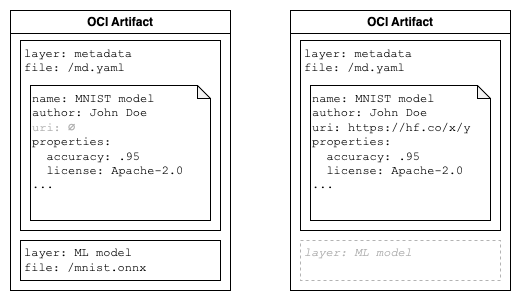

The diagram above was exported from draw.io. Its source (the exported page's mxGraphModel, read from the mxfile embedded in the PNG):
<mxGraphModel dx="1242" dy="825" grid="1" gridSize="10" guides="1" tooltips="1" connect="1" arrows="1" fold="1" page="1" pageScale="1" pageWidth="1169" pageHeight="827" math="0" shadow="0">
  <root>
    <mxCell id="0" />
    <mxCell id="1" parent="0" />
    <mxCell id="GWqdnOt3xYEeeVAmj1HE-3" value="layer: ML model&lt;div&gt;file: /mnist.onnx&lt;/div&gt;" style="rounded=0;whiteSpace=wrap;html=1;fontFamily=Courier New;align=left;labelBorderColor=none;spacingLeft=2;spacingRight=2;" parent="1" vertex="1">
      <mxGeometry x="160" y="360" width="200" height="40" as="geometry" />
    </mxCell>
    <mxCell id="GWqdnOt3xYEeeVAmj1HE-4" value="layer: metadata&lt;div&gt;file: /md.yaml&lt;/div&gt;" style="rounded=0;whiteSpace=wrap;html=1;fontFamily=Courier New;align=left;labelBorderColor=none;spacingLeft=2;spacingRight=2;verticalAlign=top;" parent="1" vertex="1">
      <mxGeometry x="160" y="160" width="200" height="190" as="geometry" />
    </mxCell>
    <mxCell id="GWqdnOt3xYEeeVAmj1HE-6" value="&lt;div&gt;name: MNIST model&lt;/div&gt;author: John Doe&lt;div&gt;&lt;font color=&quot;#b3b3b3&quot;&gt;uri: ∅&lt;/font&gt;&lt;br&gt;&lt;div&gt;properties:&lt;/div&gt;&lt;div&gt;&amp;nbsp; accuracy: .95&lt;/div&gt;&lt;div&gt;&amp;nbsp; license:&amp;nbsp;&lt;span style=&quot;background-color: initial;&quot;&gt;Apache-2.0&lt;/span&gt;&lt;/div&gt;&lt;div&gt;...&amp;nbsp;&lt;/div&gt;&lt;/div&gt;" style="shape=note;whiteSpace=wrap;html=1;backgroundOutline=1;darkOpacity=0.05;fontFamily=Courier New;size=13;verticalAlign=top;align=left;" parent="1" vertex="1">
      <mxGeometry x="170" y="205" width="180" height="135" as="geometry" />
    </mxCell>
    <mxCell id="GWqdnOt3xYEeeVAmj1HE-11" value="OCI Artifact" style="swimlane;whiteSpace=wrap;html=1;" parent="1" vertex="1">
      <mxGeometry x="150" y="130" width="220" height="280" as="geometry" />
    </mxCell>
    <mxCell id="GWqdnOt3xYEeeVAmj1HE-12" value="layer: ML model&lt;div&gt;&lt;br&gt;&lt;/div&gt;" style="rounded=0;whiteSpace=wrap;html=1;fontFamily=Courier New;align=left;labelBorderColor=none;spacingLeft=2;spacingRight=2;fontStyle=2;fontColor=#B3B3B3;dashed=1;strokeColor=#B3B3B3;" parent="1" vertex="1">
      <mxGeometry x="440" y="360" width="200" height="40" as="geometry" />
    </mxCell>
    <mxCell id="GWqdnOt3xYEeeVAmj1HE-13" value="layer: metadata&lt;div&gt;file: /md.yaml&lt;/div&gt;" style="rounded=0;whiteSpace=wrap;html=1;fontFamily=Courier New;align=left;labelBorderColor=none;spacingLeft=2;spacingRight=2;verticalAlign=top;" parent="1" vertex="1">
      <mxGeometry x="440" y="160" width="200" height="190" as="geometry" />
    </mxCell>
    <mxCell id="GWqdnOt3xYEeeVAmj1HE-14" value="&lt;div&gt;name: MNIST model&lt;/div&gt;author: John Doe&lt;div&gt;uri: https://hf.co/x/y&lt;br&gt;&lt;div&gt;properties:&lt;/div&gt;&lt;div&gt;&amp;nbsp; accuracy: .95&lt;/div&gt;&lt;div&gt;&amp;nbsp; license:&amp;nbsp;&lt;span style=&quot;background-color: initial;&quot;&gt;Apache-2.0&lt;/span&gt;&lt;/div&gt;&lt;div&gt;...&amp;nbsp;&lt;/div&gt;&lt;/div&gt;" style="shape=note;whiteSpace=wrap;html=1;backgroundOutline=1;darkOpacity=0.05;fontFamily=Courier New;size=13;verticalAlign=top;align=left;" parent="1" vertex="1">
      <mxGeometry x="450" y="205" width="180" height="135" as="geometry" />
    </mxCell>
    <mxCell id="GWqdnOt3xYEeeVAmj1HE-15" value="OCI Artifact" style="swimlane;whiteSpace=wrap;html=1;" parent="1" vertex="1">
      <mxGeometry x="430" y="130" width="220" height="280" as="geometry" />
    </mxCell>
  </root>
</mxGraphModel>